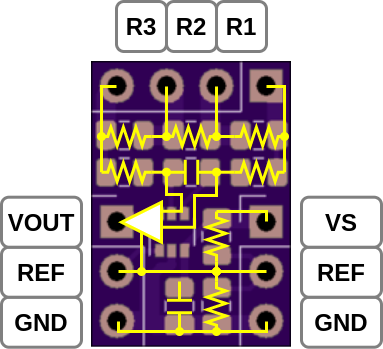

The diagram above was exported from draw.io. Its source (the exported page's mxGraphModel, read from the mxfile embedded in the PNG):
<mxGraphModel dx="693" dy="348" grid="1" gridSize="1" guides="1" tooltips="1" connect="1" arrows="1" fold="1" page="1" pageScale="1" pageWidth="850" pageHeight="1100" math="0" shadow="0">
  <root>
    <mxCell id="0" />
    <mxCell id="1" parent="0" />
    <mxCell id="2" value="" style="shape=image;imageAspect=0;aspect=fixed;verticalLabelPosition=bottom;verticalAlign=top;image=data:image/png,(base64 omitted: 23848 chars);" vertex="1" parent="1">
      <mxGeometry x="300" y="200" width="200" height="285.71" as="geometry" />
    </mxCell>
    <mxCell id="3" value="GND" style="rounded=1;whiteSpace=wrap;html=1;fillColor=#FFFFFF;fontStyle=1;fontSize=24;fontColor=#000000;strokeWidth=3;strokeColor=#808080;" vertex="1" parent="1">
      <mxGeometry x="210" y="435.71000000000004" width="80" height="50" as="geometry" />
    </mxCell>
    <mxCell id="4" value="REF" style="rounded=1;whiteSpace=wrap;html=1;fillColor=#FFFFFF;fontStyle=1;fontSize=24;fontColor=#000000;strokeWidth=3;strokeColor=#808080;" vertex="1" parent="1">
      <mxGeometry x="210" y="385.71000000000004" width="80" height="50" as="geometry" />
    </mxCell>
    <mxCell id="5" value="&lt;font style=&quot;font-size: 24px;&quot;&gt;VOUT&lt;/font&gt;" style="rounded=1;whiteSpace=wrap;html=1;fillColor=#FFFFFF;fontStyle=1;fontSize=24;fontColor=#000000;strokeWidth=3;strokeColor=#808080;" vertex="1" parent="1">
      <mxGeometry x="210" y="335.71000000000004" width="80" height="50" as="geometry" />
    </mxCell>
    <mxCell id="6" value="GND" style="rounded=1;whiteSpace=wrap;html=1;fillColor=#FFFFFF;fontStyle=1;fontSize=24;fontColor=#000000;strokeWidth=3;strokeColor=#808080;" vertex="1" parent="1">
      <mxGeometry x="510" y="435.71000000000004" width="80" height="50" as="geometry" />
    </mxCell>
    <mxCell id="7" value="REF" style="rounded=1;whiteSpace=wrap;html=1;fillColor=#FFFFFF;fontStyle=1;fontSize=24;fontColor=#000000;strokeWidth=3;strokeColor=#808080;" vertex="1" parent="1">
      <mxGeometry x="510" y="385.71000000000004" width="80" height="50" as="geometry" />
    </mxCell>
    <mxCell id="8" value="&lt;font style=&quot;font-size: 24px&quot;&gt;VS&lt;/font&gt;" style="rounded=1;whiteSpace=wrap;html=1;fillColor=#FFFFFF;fontStyle=1;fontSize=24;fontColor=#000000;strokeWidth=3;strokeColor=#808080;" vertex="1" parent="1">
      <mxGeometry x="510" y="335.71000000000004" width="80" height="50" as="geometry" />
    </mxCell>
    <mxCell id="9" value="&lt;font style=&quot;font-size: 24px&quot;&gt;R2&lt;/font&gt;" style="rounded=1;whiteSpace=wrap;html=1;fillColor=#FFFFFF;fontStyle=1;fontSize=24;fontColor=#000000;strokeWidth=3;strokeColor=#808080;" vertex="1" parent="1">
      <mxGeometry x="375" y="140.00000000000003" width="50" height="50" as="geometry" />
    </mxCell>
    <mxCell id="10" value="&lt;font style=&quot;font-size: 24px&quot;&gt;R3&lt;/font&gt;" style="rounded=1;whiteSpace=wrap;html=1;fillColor=#FFFFFF;fontStyle=1;fontSize=24;fontColor=#000000;strokeWidth=3;strokeColor=#808080;" vertex="1" parent="1">
      <mxGeometry x="325" y="140.00000000000003" width="50" height="50" as="geometry" />
    </mxCell>
    <mxCell id="11" value="&lt;font style=&quot;font-size: 24px&quot;&gt;R1&lt;/font&gt;" style="rounded=1;whiteSpace=wrap;html=1;fillColor=#FFFFFF;fontStyle=1;fontSize=24;fontColor=#000000;strokeWidth=3;strokeColor=#808080;" vertex="1" parent="1">
      <mxGeometry x="425" y="140.00000000000003" width="50" height="50" as="geometry" />
    </mxCell>
    <mxCell id="23" style="edgeStyle=orthogonalEdgeStyle;rounded=0;orthogonalLoop=1;jettySize=auto;html=1;exitX=0;exitY=0.5;exitDx=0;exitDy=0;exitPerimeter=0;entryX=0;entryY=0.5;entryDx=0;entryDy=0;entryPerimeter=0;strokeColor=#FFFF00;strokeWidth=3;fontSize=24;fontColor=#000000;endArrow=none;endFill=0;" edge="1" parent="1" source="12" target="16">
      <mxGeometry relative="1" as="geometry" />
    </mxCell>
    <mxCell id="24" style="edgeStyle=orthogonalEdgeStyle;rounded=0;orthogonalLoop=1;jettySize=auto;html=1;exitX=1;exitY=0.5;exitDx=0;exitDy=0;exitPerimeter=0;entryX=0;entryY=0.5;entryDx=0;entryDy=0;entryPerimeter=0;endArrow=none;endFill=0;strokeColor=#FFFF00;strokeWidth=3;fontSize=24;fontColor=#000000;" edge="1" parent="1" source="12" target="14">
      <mxGeometry relative="1" as="geometry" />
    </mxCell>
    <mxCell id="36" style="edgeStyle=orthogonalEdgeStyle;rounded=0;orthogonalLoop=1;jettySize=auto;html=1;exitX=0;exitY=0.5;exitDx=0;exitDy=0;exitPerimeter=0;entryX=0;entryY=0.5;entryDx=0;entryDy=0;startArrow=oval;startFill=1;endArrow=none;endFill=0;strokeColor=#FFFF00;strokeWidth=3;fontSize=24;fontColor=#000000;" edge="1" parent="1" source="12">
      <mxGeometry relative="1" as="geometry">
        <mxPoint x="325" y="225" as="targetPoint" />
        <Array as="points">
          <mxPoint x="310" y="225" />
        </Array>
      </mxGeometry>
    </mxCell>
    <mxCell id="12" value="" style="pointerEvents=1;verticalLabelPosition=bottom;shadow=0;dashed=0;align=center;html=1;verticalAlign=top;shape=stencil(tVVRbsIwDD1NflFJKPA7deMAu0EAs1qjTpUE2G6/UBfUjKViY5H6Edsv7724jStU5WrdgpCFdi1svFDPQsqjtqjX+5CWoVJzcllwSLoBzryCQ+eNvVSct+YdTrj1/RakGix6rp6GNOpFFE8heX6uC1VtDFFwgYZcBPkGHMCDpkbykS8kVmyDeAMeLKd7lx9R9NlHk5JjIVcPKJuDv0N6+idpVQVAqkED1M5YeLPmQNt7DtLq88u6wf2IvuxpzBFSjZwVY4cZpd0jDWinuXjLiFeONv8XvDLmLf+LV2XyO8vkt8zkd57J7yLTd7Z8mLe78In7eQPl2ZsUiKdIYkSERVfmX0JX+QI=);rounded=1;strokeWidth=3;fillColor=#FFFFFF;fontSize=24;fontColor=#000000;aspect=fixed;strokeColor=#FFFF00;" vertex="1" parent="1">
      <mxGeometry x="310" y="250" width="50" height="50" as="geometry" />
    </mxCell>
    <mxCell id="25" style="edgeStyle=orthogonalEdgeStyle;rounded=0;orthogonalLoop=1;jettySize=auto;html=1;exitX=1;exitY=0.5;exitDx=0;exitDy=0;exitPerimeter=0;entryX=0;entryY=0.5;entryDx=0;entryDy=0;entryPerimeter=0;endArrow=none;endFill=0;strokeColor=#FFFF00;strokeWidth=3;fontSize=24;fontColor=#000000;" edge="1" parent="1" source="14" target="15">
      <mxGeometry relative="1" as="geometry" />
    </mxCell>
    <mxCell id="14" value="" style="pointerEvents=1;verticalLabelPosition=bottom;shadow=0;dashed=0;align=center;html=1;verticalAlign=top;shape=stencil(tVVRbsIwDD1NflFJKPA7deMAu0EAs1qjTpUE2G6/UBfUjKViY5H6Edsv7724jStU5WrdgpCFdi1svFDPQsqjtqjX+5CWoVJzcllwSLoBzryCQ+eNvVSct+YdTrj1/RakGix6rp6GNOpFFE8heX6uC1VtDFFwgYZcBPkGHMCDpkbykS8kVmyDeAMeLKd7lx9R9NlHk5JjIVcPKJuDv0N6+idpVQVAqkED1M5YeLPmQNt7DtLq88u6wf2IvuxpzBFSjZwVY4cZpd0jDWinuXjLiFeONv8XvDLmLf+LV2XyO8vkt8zkd57J7yLTd7Z8mLe78In7eQPl2ZsUiKdIYkSERVfmX0JX+QI=);rounded=1;strokeWidth=3;fillColor=#FFFFFF;fontSize=24;fontColor=#000000;aspect=fixed;strokeColor=#FFFF00;" vertex="1" parent="1">
      <mxGeometry x="375" y="250" width="50" height="50" as="geometry" />
    </mxCell>
    <mxCell id="28" style="edgeStyle=orthogonalEdgeStyle;rounded=0;orthogonalLoop=1;jettySize=auto;html=1;exitX=1;exitY=0.5;exitDx=0;exitDy=0;exitPerimeter=0;entryX=1;entryY=0.5;entryDx=0;entryDy=0;entryPerimeter=0;endArrow=none;endFill=0;strokeColor=#FFFF00;strokeWidth=3;fontSize=24;fontColor=#000000;" edge="1" parent="1" source="15" target="17">
      <mxGeometry relative="1" as="geometry" />
    </mxCell>
    <mxCell id="37" style="edgeStyle=orthogonalEdgeStyle;rounded=0;orthogonalLoop=1;jettySize=auto;html=1;exitX=1;exitY=0.5;exitDx=0;exitDy=0;exitPerimeter=0;entryX=1;entryY=0.5;entryDx=0;entryDy=0;startArrow=oval;startFill=1;endArrow=none;endFill=0;strokeColor=#FFFF00;strokeWidth=3;fontSize=24;fontColor=#000000;" edge="1" parent="1" source="15">
      <mxGeometry relative="1" as="geometry">
        <mxPoint x="475" y="225" as="targetPoint" />
        <Array as="points">
          <mxPoint x="493" y="225" />
        </Array>
      </mxGeometry>
    </mxCell>
    <mxCell id="15" value="" style="pointerEvents=1;verticalLabelPosition=bottom;shadow=0;dashed=0;align=center;html=1;verticalAlign=top;shape=stencil(tVVRbsIwDD1NflFJKPA7deMAu0EAs1qjTpUE2G6/UBfUjKViY5H6Edsv7724jStU5WrdgpCFdi1svFDPQsqjtqjX+5CWoVJzcllwSLoBzryCQ+eNvVSct+YdTrj1/RakGix6rp6GNOpFFE8heX6uC1VtDFFwgYZcBPkGHMCDpkbykS8kVmyDeAMeLKd7lx9R9NlHk5JjIVcPKJuDv0N6+idpVQVAqkED1M5YeLPmQNt7DtLq88u6wf2IvuxpzBFSjZwVY4cZpd0jDWinuXjLiFeONv8XvDLmLf+LV2XyO8vkt8zkd57J7yLTd7Z8mLe78In7eQPl2ZsUiKdIYkSERVfmX0JX+QI=);rounded=1;strokeWidth=3;fillColor=#FFFFFF;fontSize=24;fontColor=#000000;aspect=fixed;strokeColor=#FFFF00;" vertex="1" parent="1">
      <mxGeometry x="443" y="250" width="50" height="50" as="geometry" />
    </mxCell>
    <mxCell id="26" style="edgeStyle=orthogonalEdgeStyle;rounded=0;orthogonalLoop=1;jettySize=auto;html=1;exitX=1;exitY=0.5;exitDx=0;exitDy=0;exitPerimeter=0;entryX=0.5;entryY=0;entryDx=0;entryDy=0;entryPerimeter=0;endArrow=none;endFill=0;strokeColor=#FFFF00;strokeWidth=3;fontSize=24;fontColor=#000000;" edge="1" parent="1" source="16" target="18">
      <mxGeometry relative="1" as="geometry" />
    </mxCell>
    <mxCell id="16" value="" style="pointerEvents=1;verticalLabelPosition=bottom;shadow=0;dashed=0;align=center;html=1;verticalAlign=top;shape=stencil(tVVRbsIwDD1NflFJKPA7deMAu0EAs1qjTpUE2G6/UBfUjKViY5H6Edsv7724jStU5WrdgpCFdi1svFDPQsqjtqjX+5CWoVJzcllwSLoBzryCQ+eNvVSct+YdTrj1/RakGix6rp6GNOpFFE8heX6uC1VtDFFwgYZcBPkGHMCDpkbykS8kVmyDeAMeLKd7lx9R9NlHk5JjIVcPKJuDv0N6+idpVQVAqkED1M5YeLPmQNt7DtLq88u6wf2IvuxpzBFSjZwVY4cZpd0jDWinuXjLiFeONv8XvDLmLf+LV2XyO8vkt8zkd57J7yLTd7Z8mLe78In7eQPl2ZsUiKdIYkSERVfmX0JX+QI=);rounded=1;strokeWidth=3;fillColor=#FFFFFF;fontSize=24;fontColor=#000000;aspect=fixed;strokeColor=#FFFF00;" vertex="1" parent="1">
      <mxGeometry x="310" y="285.71" width="50" height="50" as="geometry" />
    </mxCell>
    <mxCell id="17" value="" style="pointerEvents=1;verticalLabelPosition=bottom;shadow=0;dashed=0;align=center;html=1;verticalAlign=top;shape=stencil(tVVRbsIwDD1NflFJKPA7deMAu0EAs1qjTpUE2G6/UBfUjKViY5H6Edsv7724jStU5WrdgpCFdi1svFDPQsqjtqjX+5CWoVJzcllwSLoBzryCQ+eNvVSct+YdTrj1/RakGix6rp6GNOpFFE8heX6uC1VtDFFwgYZcBPkGHMCDpkbykS8kVmyDeAMeLKd7lx9R9NlHk5JjIVcPKJuDv0N6+idpVQVAqkED1M5YeLPmQNt7DtLq88u6wf2IvuxpzBFSjZwVY4cZpd0jDWinuXjLiFeONv8XvDLmLf+LV2XyO8vkt8zkd57J7yLTd7Z8mLe78In7eQPl2ZsUiKdIYkSERVfmX0JX+QI=);rounded=1;strokeWidth=3;fillColor=#FFFFFF;fontSize=24;fontColor=#000000;aspect=fixed;strokeColor=#FFFF00;" vertex="1" parent="1">
      <mxGeometry x="443" y="285.71" width="50" height="50" as="geometry" />
    </mxCell>
    <mxCell id="27" style="edgeStyle=orthogonalEdgeStyle;rounded=0;orthogonalLoop=1;jettySize=auto;html=1;exitX=0.5;exitY=1;exitDx=0;exitDy=0;exitPerimeter=0;entryX=0;entryY=0.5;entryDx=0;entryDy=0;entryPerimeter=0;endArrow=none;endFill=0;strokeColor=#FFFF00;strokeWidth=3;fontSize=24;fontColor=#000000;" edge="1" parent="1" source="18" target="17">
      <mxGeometry relative="1" as="geometry" />
    </mxCell>
    <mxCell id="31" style="edgeStyle=orthogonalEdgeStyle;rounded=0;orthogonalLoop=1;jettySize=auto;html=1;exitX=0.5;exitY=0;exitDx=0;exitDy=0;exitPerimeter=0;entryX=-0.022;entryY=0.227;entryDx=0;entryDy=0;entryPerimeter=0;startArrow=oval;startFill=1;endArrow=none;endFill=0;strokeColor=#FFFF00;strokeWidth=3;fontSize=24;fontColor=#000000;" edge="1" parent="1" source="18" target="30">
      <mxGeometry relative="1" as="geometry">
        <Array as="points">
          <mxPoint x="375" y="333" />
          <mxPoint x="390" y="333" />
          <mxPoint x="390" y="350" />
        </Array>
      </mxGeometry>
    </mxCell>
    <mxCell id="32" style="edgeStyle=orthogonalEdgeStyle;rounded=0;orthogonalLoop=1;jettySize=auto;html=1;exitX=0.5;exitY=1;exitDx=0;exitDy=0;exitPerimeter=0;entryX=-0.017;entryY=0.624;entryDx=0;entryDy=0;entryPerimeter=0;startArrow=oval;startFill=1;endArrow=none;endFill=0;strokeColor=#FFFF00;strokeWidth=3;fontSize=24;fontColor=#000000;" edge="1" parent="1" source="18" target="30">
      <mxGeometry relative="1" as="geometry">
        <Array as="points">
          <mxPoint x="425" y="334" />
          <mxPoint x="403" y="334" />
          <mxPoint x="403" y="366" />
        </Array>
      </mxGeometry>
    </mxCell>
    <mxCell id="18" value="" style="pointerEvents=1;verticalLabelPosition=bottom;shadow=0;dashed=0;align=center;html=1;verticalAlign=top;shape=stencil(vVRdc8IgEPw1vHZS0I6vnVT/xxmvzU3NwRDU9t8Xc7ENWpz40c7kgbtddhcCKFO2NThUuoDWYRWUeVFab8ETLNexrSNSS3NWSMnQoHRKcFBRsP4AtcHbd9zRKvRziGv0FATdDXXMXBXPsbn/vgemrCxzjEGW24RyRBzQoycQhyQYsTi6aN5gQC/tPuVHXz1Mpf5MUKUXNzjbTbjC+nGUtSkjIbdBA9ar9fjm7YZXYxbiYP+zTni/sg9zGrvFn9VMivH7eFZ2TZyXNdfrpnH13XTTvE//k3f6R3lv0D17HO6W90h3drlud4Ey5/2EKm9Z1iC9lZkrFwcdLG9sh3wB);rounded=1;strokeWidth=3;fillColor=#FFFFFF;fontSize=24;fontColor=#000000;aspect=fixed;strokeColor=#FFFF00;rotation=-90;" vertex="1" parent="1">
      <mxGeometry x="375" y="285.71" width="50" height="50" as="geometry" />
    </mxCell>
    <mxCell id="19" value="" style="pointerEvents=1;verticalLabelPosition=bottom;shadow=0;dashed=0;align=center;html=1;verticalAlign=top;shape=stencil(vVRdc8IgEPw1vHZS0I6vnVT/xxmvzU3NwRDU9t8Xc7ENWpz40c7kgbtddhcCKFO2NThUuoDWYRWUeVFab8ETLNexrSNSS3NWSMnQoHRKcFBRsP4AtcHbd9zRKvRziGv0FATdDXXMXBXPsbn/vgemrCxzjEGW24RyRBzQoycQhyQYsTi6aN5gQC/tPuVHXz1Mpf5MUKUXNzjbTbjC+nGUtSkjIbdBA9ar9fjm7YZXYxbiYP+zTni/sg9zGrvFn9VMivH7eFZ2TZyXNdfrpnH13XTTvE//k3f6R3lv0D17HO6W90h3drlud4Ey5/2EKm9Z1iC9lZkrFwcdLG9sh3wB);rounded=1;strokeWidth=3;fillColor=#FFFFFF;fontSize=24;fontColor=#000000;aspect=fixed;strokeColor=#FFFF00;rotation=0;" vertex="1" parent="1">
      <mxGeometry x="363" y="420" width="50" height="50" as="geometry" />
    </mxCell>
    <mxCell id="39" style="edgeStyle=orthogonalEdgeStyle;rounded=0;orthogonalLoop=1;jettySize=auto;html=1;exitX=0;exitY=0.5;exitDx=0;exitDy=0;exitPerimeter=0;entryX=0.5;entryY=0;entryDx=0;entryDy=0;startArrow=none;startFill=0;endArrow=none;endFill=0;strokeColor=#FFFF00;strokeWidth=3;fontSize=24;fontColor=#000000;" edge="1" parent="1" source="20">
      <mxGeometry relative="1" as="geometry">
        <mxPoint x="475" y="360" as="targetPoint" />
        <Array as="points">
          <mxPoint x="475" y="350" />
        </Array>
      </mxGeometry>
    </mxCell>
    <mxCell id="41" style="edgeStyle=orthogonalEdgeStyle;rounded=0;orthogonalLoop=1;jettySize=auto;html=1;exitX=1;exitY=0.5;exitDx=0;exitDy=0;exitPerimeter=0;entryX=0;entryY=0.5;entryDx=0;entryDy=0;entryPerimeter=0;startArrow=none;startFill=0;endArrow=none;endFill=0;strokeColor=#FFFF00;strokeWidth=3;fontSize=24;fontColor=#000000;" edge="1" parent="1" source="20" target="21">
      <mxGeometry relative="1" as="geometry" />
    </mxCell>
    <mxCell id="20" value="" style="pointerEvents=1;verticalLabelPosition=bottom;shadow=0;dashed=0;align=center;html=1;verticalAlign=top;shape=stencil(tVVRbsIwDD1NflFJKPA7deMAu0EAs1qjTpUE2G6/UBfUjKViY5H6Edsv7724jStU5WrdgpCFdi1svFDPQsqjtqjX+5CWoVJzcllwSLoBzryCQ+eNvVSct+YdTrj1/RakGix6rp6GNOpFFE8heX6uC1VtDFFwgYZcBPkGHMCDpkbykS8kVmyDeAMeLKd7lx9R9NlHk5JjIVcPKJuDv0N6+idpVQVAqkED1M5YeLPmQNt7DtLq88u6wf2IvuxpzBFSjZwVY4cZpd0jDWinuXjLiFeONv8XvDLmLf+LV2XyO8vkt8zkd57J7yLTd7Z8mLe78In7eQPl2ZsUiKdIYkSERVfmX0JX+QI=);rounded=1;strokeWidth=3;fillColor=#FFFFFF;fontSize=24;fontColor=#000000;aspect=fixed;strokeColor=#FFFF00;rotation=90;" vertex="1" parent="1">
      <mxGeometry x="400" y="350" width="50" height="50" as="geometry" />
    </mxCell>
    <mxCell id="40" style="edgeStyle=orthogonalEdgeStyle;rounded=0;orthogonalLoop=1;jettySize=auto;html=1;exitX=1;exitY=0.5;exitDx=0;exitDy=0;exitPerimeter=0;entryX=0.5;entryY=1;entryDx=0;entryDy=0;startArrow=none;startFill=0;endArrow=none;endFill=0;strokeColor=#FFFF00;strokeWidth=3;fontSize=24;fontColor=#000000;" edge="1" parent="1" source="21">
      <mxGeometry relative="1" as="geometry">
        <mxPoint x="475" y="460" as="targetPoint" />
        <Array as="points">
          <mxPoint x="475" y="470" />
        </Array>
      </mxGeometry>
    </mxCell>
    <mxCell id="42" style="edgeStyle=orthogonalEdgeStyle;rounded=0;orthogonalLoop=1;jettySize=auto;html=1;exitX=1;exitY=0.5;exitDx=0;exitDy=0;exitPerimeter=0;entryX=0.5;entryY=1;entryDx=0;entryDy=0;entryPerimeter=0;startArrow=oval;startFill=1;endArrow=oval;endFill=1;strokeColor=#FFFF00;strokeWidth=3;fontSize=24;fontColor=#000000;" edge="1" parent="1" source="21" target="19">
      <mxGeometry relative="1" as="geometry" />
    </mxCell>
    <mxCell id="21" value="" style="pointerEvents=1;verticalLabelPosition=bottom;shadow=0;dashed=0;align=center;html=1;verticalAlign=top;shape=stencil(tVVRbsIwDD1NflFJKPA7deMAu0EAs1qjTpUE2G6/UBfUjKViY5H6Edsv7724jStU5WrdgpCFdi1svFDPQsqjtqjX+5CWoVJzcllwSLoBzryCQ+eNvVSct+YdTrj1/RakGix6rp6GNOpFFE8heX6uC1VtDFFwgYZcBPkGHMCDpkbykS8kVmyDeAMeLKd7lx9R9NlHk5JjIVcPKJuDv0N6+idpVQVAqkED1M5YeLPmQNt7DtLq88u6wf2IvuxpzBFSjZwVY4cZpd0jDWinuXjLiFeONv8XvDLmLf+LV2XyO8vkt8zkd57J7yLTd7Z8mLe78In7eQPl2ZsUiKdIYkSERVfmX0JX+QI=);rounded=1;strokeWidth=3;fillColor=#FFFFFF;fontSize=24;fontColor=#000000;aspect=fixed;strokeColor=#FFFF00;rotation=90;" vertex="1" parent="1">
      <mxGeometry x="400" y="420" width="50" height="50" as="geometry" />
    </mxCell>
    <mxCell id="22" value="" style="endArrow=none;html=1;fontSize=24;fontColor=#000000;strokeWidth=3;strokeColor=#FFFF00;startArrow=oval;startFill=1;" edge="1" parent="1">
      <mxGeometry width="50" height="50" relative="1" as="geometry">
        <mxPoint x="375" y="275" as="sourcePoint" />
        <mxPoint x="375" y="225" as="targetPoint" />
      </mxGeometry>
    </mxCell>
    <mxCell id="29" value="" style="endArrow=none;html=1;fontSize=24;fontColor=#000000;strokeWidth=3;strokeColor=#FFFF00;startArrow=oval;startFill=1;" edge="1" parent="1">
      <mxGeometry width="50" height="50" relative="1" as="geometry">
        <mxPoint x="425" y="275" as="sourcePoint" />
        <mxPoint x="425" y="225" as="targetPoint" />
      </mxGeometry>
    </mxCell>
    <mxCell id="48" style="edgeStyle=orthogonalEdgeStyle;rounded=0;orthogonalLoop=1;jettySize=auto;html=1;exitX=0.5;exitY=1;exitDx=0;exitDy=0;startArrow=none;startFill=0;endArrow=oval;endFill=1;strokeColor=#FFFF00;strokeWidth=3;fontSize=24;fontColor=#000000;" edge="1" parent="1" source="30">
      <mxGeometry relative="1" as="geometry">
        <mxPoint x="350" y="410" as="targetPoint" />
      </mxGeometry>
    </mxCell>
    <mxCell id="30" value="" style="triangle;whiteSpace=wrap;html=1;rounded=0;strokeColor=#FFFF00;strokeWidth=3;fillColor=#FFFFFF;fontSize=24;fontColor=#000000;flipH=1;" vertex="1" parent="1">
      <mxGeometry x="330" y="340.71" width="40" height="40" as="geometry" />
    </mxCell>
    <mxCell id="44" style="edgeStyle=orthogonalEdgeStyle;rounded=0;orthogonalLoop=1;jettySize=auto;html=1;exitX=0.5;exitY=1;exitDx=0;exitDy=0;entryX=0.5;entryY=1;entryDx=0;entryDy=0;entryPerimeter=0;startArrow=none;startFill=0;endArrow=none;endFill=0;strokeColor=#FFFF00;strokeWidth=3;fontSize=24;fontColor=#000000;" edge="1" parent="1" target="19">
      <mxGeometry relative="1" as="geometry">
        <mxPoint x="327" y="460" as="sourcePoint" />
        <Array as="points">
          <mxPoint x="327" y="470" />
        </Array>
      </mxGeometry>
    </mxCell>
    <mxCell id="45" style="edgeStyle=orthogonalEdgeStyle;rounded=0;orthogonalLoop=1;jettySize=auto;html=1;exitX=0.5;exitY=0;exitDx=0;exitDy=0;startArrow=none;startFill=0;endArrow=oval;endFill=1;strokeColor=#FFFF00;strokeWidth=3;fontSize=24;fontColor=#000000;" edge="1" parent="1">
      <mxGeometry relative="1" as="geometry">
        <mxPoint x="425" y="410" as="targetPoint" />
        <mxPoint x="327" y="410" as="sourcePoint" />
        <Array as="points">
          <mxPoint x="357" y="410" />
          <mxPoint x="357" y="410" />
        </Array>
      </mxGeometry>
    </mxCell>
    <mxCell id="47" style="edgeStyle=orthogonalEdgeStyle;rounded=0;orthogonalLoop=1;jettySize=auto;html=1;exitX=0.5;exitY=0;exitDx=0;exitDy=0;startArrow=none;startFill=0;endArrow=oval;endFill=1;strokeColor=#FFFF00;strokeWidth=3;fontSize=24;fontColor=#000000;" edge="1" parent="1">
      <mxGeometry relative="1" as="geometry">
        <mxPoint x="425" y="410" as="targetPoint" />
        <mxPoint x="475" y="410" as="sourcePoint" />
        <Array as="points">
          <mxPoint x="426" y="410" />
        </Array>
      </mxGeometry>
    </mxCell>
  </root>
</mxGraphModel>